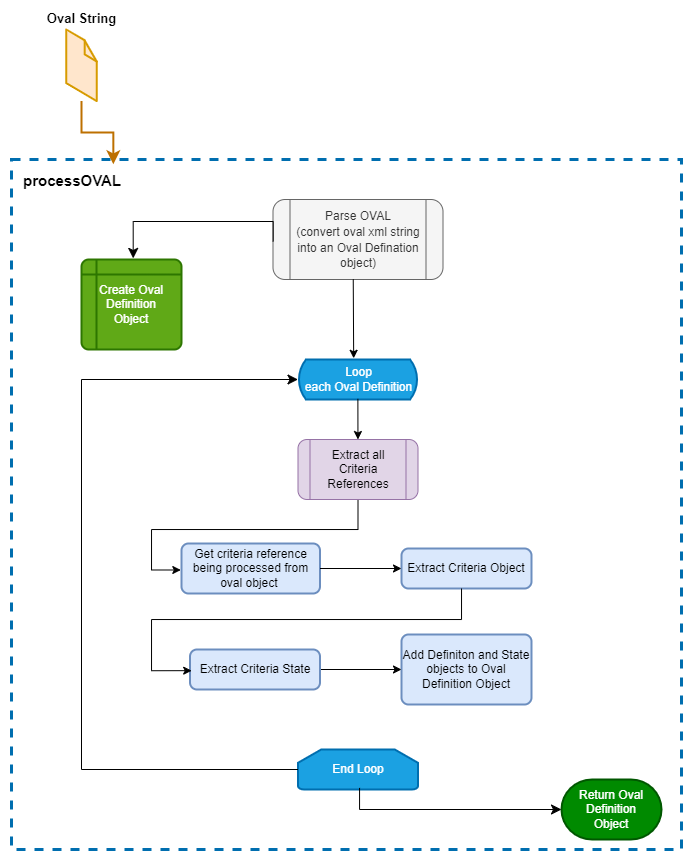

The diagram above was exported from draw.io. Its source (the exported page's mxGraphModel, read from the mxfile embedded in the PNG):
<mxGraphModel dx="779" dy="469" grid="1" gridSize="10" guides="1" tooltips="1" connect="0" arrows="0" fold="1" page="1" pageScale="1" pageWidth="1100" pageHeight="850" background="#ffffff" math="0" shadow="0">
  <root>
    <mxCell id="c4kS6576o_f7bczDzr0D-0" />
    <mxCell id="c4kS6576o_f7bczDzr0D-1" parent="c4kS6576o_f7bczDzr0D-0" />
    <mxCell id="c4kS6576o_f7bczDzr0D-2" value="" style="rounded=0;whiteSpace=wrap;html=1;dashed=1;strokeWidth=3;align=left;verticalAlign=top;strokeColor=#006EAF;fillColor=none;fontColor=#ffffff;" vertex="1" parent="c4kS6576o_f7bczDzr0D-1">
      <mxGeometry x="50" y="150" width="670" height="690" as="geometry" />
    </mxCell>
    <mxCell id="c4kS6576o_f7bczDzr0D-3" value="&lt;span style=&quot;font-size: 12px; text-align: left;&quot;&gt;Parse OVAL&lt;/span&gt;&lt;div&gt;&lt;span style=&quot;font-size: 12px; text-align: left;&quot;&gt;(convert oval xml string into an Oval Defination object)&lt;/span&gt;&lt;/div&gt;" style="shape=process;whiteSpace=wrap;html=1;backgroundOutline=1;fontSize=13;rounded=1;fillColor=#f5f5f5;fontColor=#333333;strokeColor=#666666;" vertex="1" parent="c4kS6576o_f7bczDzr0D-1">
      <mxGeometry x="311.5" y="190" width="170" height="80" as="geometry" />
    </mxCell>
    <mxCell id="c4kS6576o_f7bczDzr0D-6" value="&lt;b&gt;Oval String&lt;/b&gt;" style="verticalLabelPosition=top;html=1;verticalAlign=bottom;strokeWidth=1;align=center;outlineConnect=0;outlineConnect=0;shape=mxgraph.aws3d.file;aspect=fixed;strokeColor=#d79b00;fontSize=13;fillColor=#ffe6cc;labelPosition=center;" vertex="1" parent="c4kS6576o_f7bczDzr0D-1">
      <mxGeometry x="104.67000000000002" y="20" width="30.66" height="71.6" as="geometry" />
    </mxCell>
    <mxCell id="c4kS6576o_f7bczDzr0D-7" value="processOVAL" style="text;whiteSpace=wrap;html=1;fontStyle=1;fontSize=15;" vertex="1" parent="c4kS6576o_f7bczDzr0D-1">
      <mxGeometry x="60" y="156" width="120" height="20" as="geometry" />
    </mxCell>
    <mxCell id="c4kS6576o_f7bczDzr0D-10" value="Loop&lt;br&gt;each Oval Definition" style="html=1;dashed=0;whitespace=wrap;shape=mxgraph.dfd.loop;strokeWidth=2;fillColor=#1ba1e2;fontColor=#ffffff;strokeColor=#006EAF;" vertex="1" parent="c4kS6576o_f7bczDzr0D-1">
      <mxGeometry x="336.5" y="350" width="120" height="40" as="geometry" />
    </mxCell>
    <mxCell id="c4kS6576o_f7bczDzr0D-11" value="End Loop" style="strokeWidth=2;html=1;shape=mxgraph.flowchart.loop_limit;whiteSpace=wrap;fillColor=#1ba1e2;fontColor=#ffffff;strokeColor=#006EAF;" vertex="1" parent="c4kS6576o_f7bczDzr0D-1">
      <mxGeometry x="336.5" y="740" width="120" height="40" as="geometry" />
    </mxCell>
    <mxCell id="c4kS6576o_f7bczDzr0D-12" value="" style="edgeStyle=elbowEdgeStyle;elbow=vertical;endArrow=classic;html=1;curved=0;rounded=0;endSize=8;startSize=8;entryX=0.152;entryY=0.007;entryDx=0;entryDy=0;entryPerimeter=0;strokeWidth=2;fillColor=#f0a30a;strokeColor=#BD7000;" edge="1" parent="c4kS6576o_f7bczDzr0D-1" source="c4kS6576o_f7bczDzr0D-6" target="c4kS6576o_f7bczDzr0D-2">
      <mxGeometry width="50" height="50" relative="1" as="geometry">
        <mxPoint x="200" y="190" as="sourcePoint" />
        <mxPoint x="250" y="140" as="targetPoint" />
      </mxGeometry>
    </mxCell>
    <mxCell id="c4kS6576o_f7bczDzr0D-14" value="&lt;span style=&quot;text-align: left;&quot;&gt;Get criteria reference being processed from oval object&amp;nbsp;&lt;/span&gt;" style="rounded=1;whiteSpace=wrap;html=1;absoluteArcSize=1;arcSize=14;strokeWidth=2;fillColor=#dae8fc;strokeColor=#6c8ebf;" vertex="1" parent="c4kS6576o_f7bczDzr0D-1">
      <mxGeometry x="220" y="534" width="138.5" height="50" as="geometry" />
    </mxCell>
    <mxCell id="c4kS6576o_f7bczDzr0D-29" value="" style="edgeStyle=elbowEdgeStyle;elbow=horizontal;endArrow=classic;html=1;curved=0;rounded=0;endSize=8;startSize=8;" edge="1" parent="c4kS6576o_f7bczDzr0D-1" source="c4kS6576o_f7bczDzr0D-11" target="c4kS6576o_f7bczDzr0D-10">
      <mxGeometry width="50" height="50" relative="1" as="geometry">
        <mxPoint x="100" y="450" as="sourcePoint" />
        <mxPoint x="150" y="400" as="targetPoint" />
        <Array as="points">
          <mxPoint x="120" y="580" />
        </Array>
      </mxGeometry>
    </mxCell>
    <mxCell id="c4kS6576o_f7bczDzr0D-30" style="edgeStyle=orthogonalEdgeStyle;rounded=0;orthogonalLoop=1;jettySize=auto;html=1;fontColor=#000000;strokeWidth=1;exitX=0.496;exitY=0.989;exitDx=0;exitDy=0;exitPerimeter=0;entryX=-0.005;entryY=0.53;entryDx=0;entryDy=0;entryPerimeter=0;" edge="1" parent="c4kS6576o_f7bczDzr0D-1" target="c4kS6576o_f7bczDzr0D-14">
      <mxGeometry relative="1" as="geometry">
        <Array as="points">
          <mxPoint x="396" y="520" />
          <mxPoint x="190" y="520" />
          <mxPoint x="190" y="561" />
        </Array>
        <mxPoint x="396.51" y="490.00000000000006" as="sourcePoint" />
        <mxPoint x="219.10500000000002" y="555.9799999999999" as="targetPoint" />
      </mxGeometry>
    </mxCell>
    <mxCell id="c4kS6576o_f7bczDzr0D-32" value="Return Oval Definition&lt;div&gt;Object&lt;/div&gt;" style="strokeWidth=2;html=1;shape=mxgraph.flowchart.terminator;whiteSpace=wrap;fillColor=#008a00;fontColor=#ffffff;strokeColor=#005700;" vertex="1" parent="c4kS6576o_f7bczDzr0D-1">
      <mxGeometry x="600" y="770" width="100" height="60" as="geometry" />
    </mxCell>
    <mxCell id="c4kS6576o_f7bczDzr0D-33" value="&lt;div style=&quot;&quot;&gt;&lt;span style=&quot;background-color: transparent; color: light-dark(rgb(0, 0, 0), rgb(255, 255, 255));&quot;&gt;Add Definiton and State objects to Oval Definition Object&lt;/span&gt;&lt;/div&gt;" style="rounded=1;whiteSpace=wrap;html=1;absoluteArcSize=1;arcSize=14;strokeWidth=2;fillColor=#dae8fc;strokeColor=#6c8ebf;align=center;" vertex="1" parent="c4kS6576o_f7bczDzr0D-1">
      <mxGeometry x="440" y="625" width="130" height="70" as="geometry" />
    </mxCell>
    <mxCell id="c4kS6576o_f7bczDzr0D-34" value="Create Oval Definition&lt;div&gt;Object&lt;/div&gt;" style="shape=internalStorage;whiteSpace=wrap;html=1;dx=15;dy=15;rounded=1;arcSize=8;strokeWidth=2;fillColor=#60a917;fontColor=#ffffff;strokeColor=#2D7600;" vertex="1" parent="c4kS6576o_f7bczDzr0D-1">
      <mxGeometry x="120" y="250" width="100" height="90" as="geometry" />
    </mxCell>
    <mxCell id="c4kS6576o_f7bczDzr0D-35" value="" style="edgeStyle=elbowEdgeStyle;elbow=vertical;endArrow=classic;html=1;curved=0;rounded=0;endSize=8;startSize=8;entryX=0.517;entryY=-0.012;entryDx=0;entryDy=0;entryPerimeter=0;exitX=0.001;exitY=0.524;exitDx=0;exitDy=0;exitPerimeter=0;" edge="1" parent="c4kS6576o_f7bczDzr0D-1" source="c4kS6576o_f7bczDzr0D-3" target="c4kS6576o_f7bczDzr0D-34">
      <mxGeometry width="50" height="50" relative="1" as="geometry">
        <mxPoint x="300" y="212" as="sourcePoint" />
        <mxPoint x="240" y="190" as="targetPoint" />
        <Array as="points">
          <mxPoint x="150" y="212" />
        </Array>
      </mxGeometry>
    </mxCell>
    <mxCell id="c4kS6576o_f7bczDzr0D-37" value="" style="endArrow=classic;html=1;rounded=0;" edge="1" parent="c4kS6576o_f7bczDzr0D-1" target="c4kS6576o_f7bczDzr0D-33" source="25VBAetdLhMa0BYsqtIC-0">
      <mxGeometry width="50" height="50" relative="1" as="geometry">
        <mxPoint x="290" y="679.83" as="sourcePoint" />
        <mxPoint x="334.4100000000001" y="679.44" as="targetPoint" />
      </mxGeometry>
    </mxCell>
    <mxCell id="c4kS6576o_f7bczDzr0D-40" value="" style="edgeStyle=elbowEdgeStyle;elbow=vertical;endArrow=classic;html=1;curved=0;rounded=0;endSize=8;startSize=8;exitX=0.513;exitY=0.96;exitDx=0;exitDy=0;exitPerimeter=0;" edge="1" parent="c4kS6576o_f7bczDzr0D-1" source="c4kS6576o_f7bczDzr0D-11" target="c4kS6576o_f7bczDzr0D-32">
      <mxGeometry width="50" height="50" relative="1" as="geometry">
        <mxPoint x="400" y="790" as="sourcePoint" />
        <mxPoint x="680" y="800" as="targetPoint" />
        <Array as="points">
          <mxPoint x="660" y="800" />
          <mxPoint x="542.5" y="810" />
        </Array>
      </mxGeometry>
    </mxCell>
    <mxCell id="2m-iYgr9aUAbB09K8cgF-0" value="Extract all Criteria References" style="shape=process;whiteSpace=wrap;html=1;backgroundOutline=1;rounded=1;glass=0;shadow=0;fillColor=#e1d5e7;strokeColor=#9673a6;" vertex="1" parent="c4kS6576o_f7bczDzr0D-1">
      <mxGeometry x="336.5" y="430" width="120" height="60" as="geometry" />
    </mxCell>
    <mxCell id="2m-iYgr9aUAbB09K8cgF-2" value="&lt;span style=&quot;text-align: left;&quot;&gt;Extract Criteria Object&lt;/span&gt;" style="rounded=1;whiteSpace=wrap;html=1;absoluteArcSize=1;arcSize=14;strokeWidth=2;fillColor=#dae8fc;strokeColor=#6c8ebf;" vertex="1" parent="c4kS6576o_f7bczDzr0D-1">
      <mxGeometry x="440" y="539" width="130" height="40" as="geometry" />
    </mxCell>
    <mxCell id="25VBAetdLhMa0BYsqtIC-0" value="&lt;span style=&quot;text-align: left;&quot;&gt;Extract Criteria State&lt;/span&gt;" style="rounded=1;whiteSpace=wrap;html=1;absoluteArcSize=1;arcSize=14;strokeWidth=2;fillColor=#dae8fc;strokeColor=#6c8ebf;" vertex="1" parent="c4kS6576o_f7bczDzr0D-1">
      <mxGeometry x="228.5" y="640" width="130" height="40" as="geometry" />
    </mxCell>
    <mxCell id="FslYrU-EM1VHVeUXxhOY-1" value="" style="endArrow=classic;html=1;rounded=0;" edge="1" parent="c4kS6576o_f7bczDzr0D-1" source="c4kS6576o_f7bczDzr0D-14" target="2m-iYgr9aUAbB09K8cgF-2">
      <mxGeometry width="50" height="50" relative="1" as="geometry">
        <mxPoint x="359" y="559.83" as="sourcePoint" />
        <mxPoint x="440" y="559.83" as="targetPoint" />
      </mxGeometry>
    </mxCell>
    <mxCell id="FslYrU-EM1VHVeUXxhOY-2" style="edgeStyle=orthogonalEdgeStyle;rounded=0;orthogonalLoop=1;jettySize=auto;html=1;fontColor=#000000;strokeWidth=1;entryX=0.013;entryY=0.529;entryDx=0;entryDy=0;entryPerimeter=0;" edge="1" parent="c4kS6576o_f7bczDzr0D-1" source="2m-iYgr9aUAbB09K8cgF-2" target="25VBAetdLhMa0BYsqtIC-0">
      <mxGeometry relative="1" as="geometry">
        <Array as="points">
          <mxPoint x="500" y="610" />
          <mxPoint x="190" y="610" />
          <mxPoint x="190" y="661" />
        </Array>
        <mxPoint x="396.75" y="590" as="sourcePoint" />
        <mxPoint x="219.24" y="661" as="targetPoint" />
      </mxGeometry>
    </mxCell>
    <mxCell id="FslYrU-EM1VHVeUXxhOY-3" value="" style="endArrow=classic;html=1;rounded=0;exitX=0.472;exitY=0.998;exitDx=0;exitDy=0;exitPerimeter=0;entryX=0.464;entryY=-0.03;entryDx=0;entryDy=0;entryPerimeter=0;" edge="1" parent="c4kS6576o_f7bczDzr0D-1" source="c4kS6576o_f7bczDzr0D-3" target="c4kS6576o_f7bczDzr0D-10">
      <mxGeometry width="50" height="50" relative="1" as="geometry">
        <mxPoint x="390" y="350" as="sourcePoint" />
        <mxPoint x="440" y="300" as="targetPoint" />
      </mxGeometry>
    </mxCell>
    <mxCell id="NNxR4V4bOXKMn-nFf8nT-0" value="" style="endArrow=classic;html=1;rounded=0;exitX=0.499;exitY=0.982;exitDx=0;exitDy=0;exitPerimeter=0;" edge="1" parent="c4kS6576o_f7bczDzr0D-1" source="c4kS6576o_f7bczDzr0D-10" target="2m-iYgr9aUAbB09K8cgF-0">
      <mxGeometry width="50" height="50" relative="1" as="geometry">
        <mxPoint x="460" y="460" as="sourcePoint" />
        <mxPoint x="510" y="410" as="targetPoint" />
      </mxGeometry>
    </mxCell>
  </root>
</mxGraphModel>